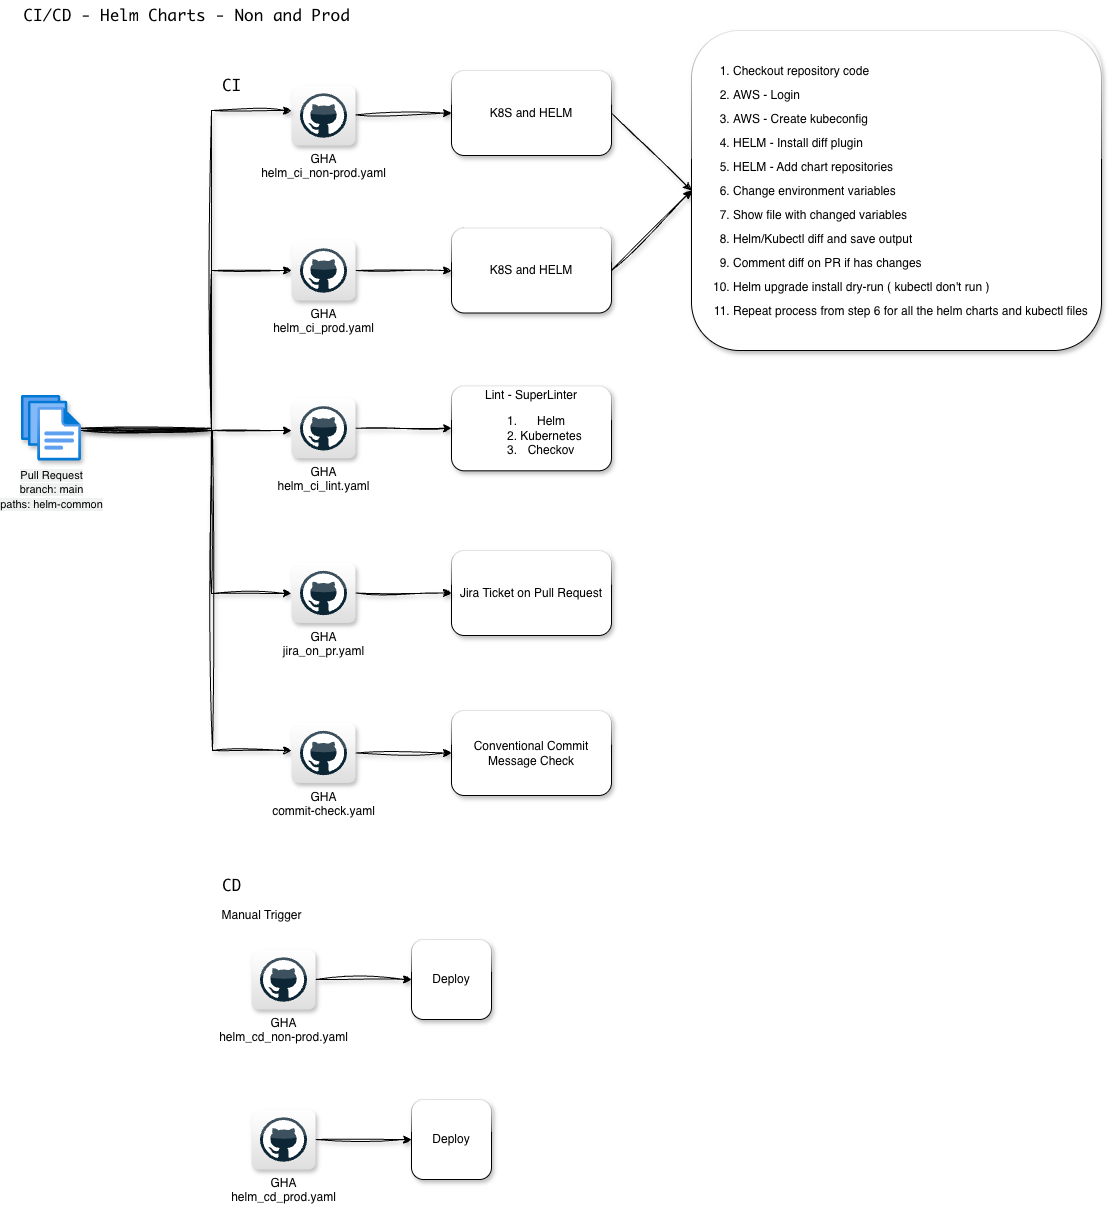

The diagram above was exported from draw.io. Its source (the exported page's mxGraphModel, read from the mxfile embedded in the PNG):
<mxGraphModel dx="2893" dy="1219" grid="1" gridSize="10" guides="1" tooltips="1" connect="1" arrows="1" fold="1" page="1" pageScale="1" pageWidth="827" pageHeight="1169" math="0" shadow="0">
  <root>
    <mxCell id="0" />
    <mxCell id="1" parent="0" />
    <mxCell id="5pjzDFmp6rwPb6VIA61V-6" edge="1" parent="1" source="3PkbmrK094pr91opABPB-4" style="rounded=0;orthogonalLoop=1;jettySize=auto;html=1;entryX=0;entryY=0.5;entryDx=0;entryDy=0;shadow=1;sketch=1;curveFitting=1;jiggle=2;exitX=1;exitY=0.5;exitDx=0;exitDy=0;" target="5pjzDFmp6rwPb6VIA61V-4">
      <mxGeometry relative="1" as="geometry" />
    </mxCell>
    <mxCell id="3PkbmrK094pr91opABPB-4" parent="1" style="rounded=1;whiteSpace=wrap;html=1;shadow=1;glass=1;" value="&lt;div&gt;K8S and HELM&lt;/div&gt;" vertex="1">
      <mxGeometry height="85" width="160" x="320" y="1040" as="geometry" />
    </mxCell>
    <mxCell id="3PkbmrK094pr91opABPB-86" parent="1" style="text;html=1;align=center;verticalAlign=middle;resizable=0;points=[];autosize=1;strokeColor=none;fillColor=none;" value="&lt;span style=&quot;font-family: &amp;quot;MesloLGS NF&amp;quot;, Monaco, &amp;quot;Courier New&amp;quot;, monospace, Menlo, Monaco, &amp;quot;Courier New&amp;quot;, monospace; font-size: 16px;&quot;&gt;CI/CD - Helm Charts - Non and Prod&lt;/span&gt;" vertex="1">
      <mxGeometry height="30" width="350" x="-120" y="970" as="geometry" />
    </mxCell>
    <mxCell id="3PkbmrK094pr91opABPB-90" edge="1" parent="1" source="3PkbmrK094pr91opABPB-87" style="rounded=0;orthogonalLoop=1;jettySize=auto;html=1;entryX=0;entryY=0.5;entryDx=0;entryDy=0;sketch=1;curveFitting=1;jiggle=2;shadow=1;" target="3PkbmrK094pr91opABPB-4">
      <mxGeometry relative="1" as="geometry" />
    </mxCell>
    <mxCell id="3PkbmrK094pr91opABPB-87" parent="1" style="dashed=0;outlineConnect=0;html=1;align=center;labelPosition=center;verticalLabelPosition=bottom;verticalAlign=top;shape=mxgraph.webicons.github;gradientColor=#DFDEDE;aspect=fixed;shadow=1;" value="GHA&lt;br&gt;helm_ci_non-prod.yaml" vertex="1">
      <mxGeometry height="60" width="64.06" x="160" y="1055" as="geometry" />
    </mxCell>
    <mxCell id="3PkbmrK094pr91opABPB-89" edge="1" parent="1" source="3PkbmrK094pr91opABPB-88" style="rounded=0;orthogonalLoop=1;jettySize=auto;html=1;startArrow=none;startFill=0;sketch=1;curveFitting=1;jiggle=2;shadow=1;edgeStyle=orthogonalEdgeStyle;" target="3PkbmrK094pr91opABPB-87">
      <mxGeometry relative="1" as="geometry">
        <Array as="points">
          <mxPoint x="80" y="1398" />
          <mxPoint x="80" y="1080" />
        </Array>
      </mxGeometry>
    </mxCell>
    <mxCell id="aj-A_OMatylE9nxC6UCo-6" edge="1" parent="1" source="3PkbmrK094pr91opABPB-88" style="edgeStyle=orthogonalEdgeStyle;rounded=0;orthogonalLoop=1;jettySize=auto;html=1;sketch=1;curveFitting=1;jiggle=2;shadow=1;" target="aj-A_OMatylE9nxC6UCo-3">
      <mxGeometry relative="1" as="geometry">
        <Array as="points">
          <mxPoint x="80" y="1400" />
          <mxPoint x="80" y="1240" />
        </Array>
      </mxGeometry>
    </mxCell>
    <mxCell id="aj-A_OMatylE9nxC6UCo-26" edge="1" parent="1" source="3PkbmrK094pr91opABPB-88" style="edgeStyle=orthogonalEdgeStyle;rounded=0;orthogonalLoop=1;jettySize=auto;html=1;sketch=1;curveFitting=1;jiggle=2;shadow=1;exitX=0.967;exitY=0.564;exitDx=0;exitDy=0;exitPerimeter=0;" target="aj-A_OMatylE9nxC6UCo-19">
      <mxGeometry relative="1" as="geometry">
        <Array as="points">
          <mxPoint x="-52" y="1398" />
          <mxPoint x="80" y="1398" />
          <mxPoint x="80" y="1563" />
        </Array>
        <mxPoint x="-50" y="1320" as="sourcePoint" />
        <mxPoint x="-80" y="1563" as="targetPoint" />
      </mxGeometry>
    </mxCell>
    <mxCell id="aj-A_OMatylE9nxC6UCo-27" edge="1" parent="1" source="3PkbmrK094pr91opABPB-88" style="edgeStyle=orthogonalEdgeStyle;rounded=0;orthogonalLoop=1;jettySize=auto;html=1;sketch=1;curveFitting=1;jiggle=2;shadow=1;" target="aj-A_OMatylE9nxC6UCo-23">
      <mxGeometry relative="1" as="geometry">
        <Array as="points">
          <mxPoint x="81" y="1400" />
          <mxPoint x="81" y="1720" />
        </Array>
        <mxPoint x="80" y="1480" as="targetPoint" />
      </mxGeometry>
    </mxCell>
    <mxCell id="LetxpRIEdBVR2k5mY3gD-9" edge="1" parent="1" source="3PkbmrK094pr91opABPB-88" style="edgeStyle=orthogonalEdgeStyle;rounded=0;orthogonalLoop=1;jettySize=auto;html=1;sketch=1;curveFitting=1;jiggle=2;shadow=1;" target="LetxpRIEdBVR2k5mY3gD-4">
      <mxGeometry relative="1" as="geometry">
        <Array as="points">
          <mxPoint x="80" y="1398" />
          <mxPoint x="80" y="1400" />
          <mxPoint x="192" y="1400" />
        </Array>
      </mxGeometry>
    </mxCell>
    <mxCell id="3PkbmrK094pr91opABPB-88" parent="1" style="image;aspect=fixed;html=1;points=[];align=center;fontSize=12;image=img/lib/azure2/general/Files.svg;shadow=1;" value="&lt;div style=&quot;&quot;&gt;&lt;span style=&quot;font-size: 11px; background-color: rgb(240, 242, 242);&quot;&gt;Pull Request&lt;br&gt;branch: main&lt;/span&gt;&lt;/div&gt;&lt;div style=&quot;&quot;&gt;&lt;span style=&quot;font-size: 11px; background-color: rgb(240, 242, 242);&quot;&gt;paths: helm-common&lt;/span&gt;&lt;/div&gt;" vertex="1">
      <mxGeometry height="65.63" width="60" x="-110" y="1365" as="geometry" />
    </mxCell>
    <mxCell id="5pjzDFmp6rwPb6VIA61V-5" edge="1" parent="1" source="aj-A_OMatylE9nxC6UCo-1" style="rounded=0;orthogonalLoop=1;jettySize=auto;html=1;entryX=0;entryY=0.5;entryDx=0;entryDy=0;shadow=1;sketch=1;curveFitting=1;jiggle=2;exitX=1;exitY=0.5;exitDx=0;exitDy=0;" target="5pjzDFmp6rwPb6VIA61V-4">
      <mxGeometry relative="1" as="geometry" />
    </mxCell>
    <mxCell id="aj-A_OMatylE9nxC6UCo-1" parent="1" style="rounded=1;whiteSpace=wrap;html=1;shadow=1;glass=1;" value="&lt;div&gt;K8S and HELM&lt;/div&gt;" vertex="1">
      <mxGeometry height="85" width="160" x="320" y="1197.5" as="geometry" />
    </mxCell>
    <mxCell id="aj-A_OMatylE9nxC6UCo-2" edge="1" parent="1" source="aj-A_OMatylE9nxC6UCo-3" style="rounded=0;orthogonalLoop=1;jettySize=auto;html=1;entryX=0;entryY=0.5;entryDx=0;entryDy=0;sketch=1;curveFitting=1;jiggle=2;shadow=1;" target="aj-A_OMatylE9nxC6UCo-1">
      <mxGeometry relative="1" as="geometry" />
    </mxCell>
    <mxCell id="aj-A_OMatylE9nxC6UCo-3" parent="1" style="dashed=0;outlineConnect=0;html=1;align=center;labelPosition=center;verticalLabelPosition=bottom;verticalAlign=top;shape=mxgraph.webicons.github;gradientColor=#DFDEDE;aspect=fixed;shadow=1;" value="GHA&lt;br&gt;helm_ci_prod.yaml" vertex="1">
      <mxGeometry height="60" width="64.06" x="160.00000000000003" y="1210" as="geometry" />
    </mxCell>
    <mxCell id="aj-A_OMatylE9nxC6UCo-7" parent="1" style="text;html=1;align=center;verticalAlign=middle;resizable=0;points=[];autosize=1;strokeColor=none;fillColor=none;" value="&lt;span style=&quot;font-family: &amp;quot;MesloLGS NF&amp;quot;, Monaco, &amp;quot;Courier New&amp;quot;, monospace, Menlo, Monaco, &amp;quot;Courier New&amp;quot;, monospace; font-size: 16px;&quot;&gt;CI&lt;/span&gt;" vertex="1">
      <mxGeometry height="30" width="40" x="80" y="1040" as="geometry" />
    </mxCell>
    <mxCell id="aj-A_OMatylE9nxC6UCo-8" parent="1" style="text;html=1;align=center;verticalAlign=middle;resizable=0;points=[];autosize=1;strokeColor=none;fillColor=none;" value="&lt;span style=&quot;font-family: &amp;quot;MesloLGS NF&amp;quot;, Monaco, &amp;quot;Courier New&amp;quot;, monospace, Menlo, Monaco, &amp;quot;Courier New&amp;quot;, monospace; font-size: 16px;&quot;&gt;CD&lt;/span&gt;" vertex="1">
      <mxGeometry height="30" width="40" x="80" y="1840" as="geometry" />
    </mxCell>
    <mxCell id="aj-A_OMatylE9nxC6UCo-14" edge="1" parent="1" source="aj-A_OMatylE9nxC6UCo-10" style="rounded=0;orthogonalLoop=1;jettySize=auto;html=1;shadow=1;sketch=1;curveFitting=1;jiggle=2;" target="aj-A_OMatylE9nxC6UCo-12" value="">
      <mxGeometry relative="1" as="geometry" />
    </mxCell>
    <mxCell id="aj-A_OMatylE9nxC6UCo-10" parent="1" style="dashed=0;outlineConnect=0;html=1;align=center;labelPosition=center;verticalLabelPosition=bottom;verticalAlign=top;shape=mxgraph.webicons.github;gradientColor=#DFDEDE;aspect=fixed;shadow=1;" value="GHA&lt;br&gt;helm_cd_non-prod.yaml" vertex="1">
      <mxGeometry height="60" width="64.06" x="120" y="1919" as="geometry" />
    </mxCell>
    <mxCell id="aj-A_OMatylE9nxC6UCo-15" edge="1" parent="1" source="aj-A_OMatylE9nxC6UCo-11" style="rounded=0;orthogonalLoop=1;jettySize=auto;html=1;sketch=1;curveFitting=1;jiggle=2;shadow=1;" target="aj-A_OMatylE9nxC6UCo-13" value="">
      <mxGeometry relative="1" as="geometry" />
    </mxCell>
    <mxCell id="aj-A_OMatylE9nxC6UCo-11" parent="1" style="dashed=0;outlineConnect=0;html=1;align=center;labelPosition=center;verticalLabelPosition=bottom;verticalAlign=top;shape=mxgraph.webicons.github;gradientColor=#DFDEDE;aspect=fixed;shadow=1;" value="GHA&lt;br&gt;helm_cd_prod.yaml" vertex="1">
      <mxGeometry height="60" width="64.06" x="120.00000000000003" y="2079" as="geometry" />
    </mxCell>
    <mxCell id="aj-A_OMatylE9nxC6UCo-12" parent="1" style="rounded=1;whiteSpace=wrap;html=1;shadow=1;glass=1;" value="Deploy" vertex="1">
      <mxGeometry height="80" width="80" x="280" y="1909" as="geometry" />
    </mxCell>
    <mxCell id="aj-A_OMatylE9nxC6UCo-13" parent="1" style="rounded=1;whiteSpace=wrap;html=1;shadow=1;glass=1;" value="Deploy" vertex="1">
      <mxGeometry height="80" width="80" x="280" y="2069" as="geometry" />
    </mxCell>
    <mxCell id="aj-A_OMatylE9nxC6UCo-17" parent="1" style="rounded=1;whiteSpace=wrap;html=1;shadow=1;glass=1;" value="Jira Ticket on Pull Request" vertex="1">
      <mxGeometry height="85" width="160" x="320" y="1520" as="geometry" />
    </mxCell>
    <mxCell id="aj-A_OMatylE9nxC6UCo-18" edge="1" parent="1" source="aj-A_OMatylE9nxC6UCo-19" style="rounded=0;orthogonalLoop=1;jettySize=auto;html=1;entryX=0;entryY=0.5;entryDx=0;entryDy=0;sketch=1;curveFitting=1;jiggle=2;shadow=1;" target="aj-A_OMatylE9nxC6UCo-17">
      <mxGeometry relative="1" as="geometry" />
    </mxCell>
    <mxCell id="aj-A_OMatylE9nxC6UCo-19" parent="1" style="dashed=0;outlineConnect=0;html=1;align=center;labelPosition=center;verticalLabelPosition=bottom;verticalAlign=top;shape=mxgraph.webicons.github;gradientColor=#DFDEDE;aspect=fixed;shadow=1;" value="GHA&lt;br&gt;jira_on_pr.yaml" vertex="1">
      <mxGeometry height="60" width="64.06" x="160.00000000000003" y="1532.5" as="geometry" />
    </mxCell>
    <mxCell id="aj-A_OMatylE9nxC6UCo-21" parent="1" style="rounded=1;whiteSpace=wrap;html=1;shadow=1;glass=1;" value="Conventional Commit Message Check" vertex="1">
      <mxGeometry height="85" width="160" x="320" y="1680" as="geometry" />
    </mxCell>
    <mxCell id="aj-A_OMatylE9nxC6UCo-22" edge="1" parent="1" source="aj-A_OMatylE9nxC6UCo-23" style="rounded=0;orthogonalLoop=1;jettySize=auto;html=1;entryX=0;entryY=0.5;entryDx=0;entryDy=0;sketch=1;curveFitting=1;jiggle=2;shadow=1;" target="aj-A_OMatylE9nxC6UCo-21">
      <mxGeometry relative="1" as="geometry" />
    </mxCell>
    <mxCell id="aj-A_OMatylE9nxC6UCo-23" parent="1" style="dashed=0;outlineConnect=0;html=1;align=center;labelPosition=center;verticalLabelPosition=bottom;verticalAlign=top;shape=mxgraph.webicons.github;gradientColor=#DFDEDE;aspect=fixed;shadow=1;" value="GHA&lt;br&gt;commit-check.yaml" vertex="1">
      <mxGeometry height="60" width="64.06" x="160.00000000000003" y="1692.5" as="geometry" />
    </mxCell>
    <mxCell id="LetxpRIEdBVR2k5mY3gD-1" parent="1" style="text;html=1;align=center;verticalAlign=middle;resizable=0;points=[];autosize=1;strokeColor=none;fillColor=none;" value="Manual Trigger" vertex="1">
      <mxGeometry height="30" width="100" x="80" y="1870" as="geometry" />
    </mxCell>
    <mxCell id="LetxpRIEdBVR2k5mY3gD-2" parent="1" style="rounded=1;whiteSpace=wrap;html=1;shadow=1;glass=1;align=center;" value="Lint - SuperLinter&lt;div&gt;&lt;ol&gt;&lt;li&gt;Helm&lt;/li&gt;&lt;li&gt;Kubernetes&lt;/li&gt;&lt;li&gt;Checkov&lt;/li&gt;&lt;/ol&gt;&lt;/div&gt;" vertex="1">
      <mxGeometry height="85" width="160" x="320" y="1355.32" as="geometry" />
    </mxCell>
    <mxCell id="LetxpRIEdBVR2k5mY3gD-3" edge="1" parent="1" source="LetxpRIEdBVR2k5mY3gD-4" style="rounded=0;orthogonalLoop=1;jettySize=auto;html=1;entryX=0;entryY=0.5;entryDx=0;entryDy=0;sketch=1;curveFitting=1;jiggle=2;shadow=1;" target="LetxpRIEdBVR2k5mY3gD-2">
      <mxGeometry relative="1" as="geometry" />
    </mxCell>
    <mxCell id="LetxpRIEdBVR2k5mY3gD-4" parent="1" style="dashed=0;outlineConnect=0;html=1;align=center;labelPosition=center;verticalLabelPosition=bottom;verticalAlign=top;shape=mxgraph.webicons.github;gradientColor=#DFDEDE;aspect=fixed;shadow=1;" value="GHA&lt;br&gt;helm_ci_lint.yaml" vertex="1">
      <mxGeometry height="60" width="64.06" x="160.00000000000003" y="1367.82" as="geometry" />
    </mxCell>
    <mxCell id="5pjzDFmp6rwPb6VIA61V-4" parent="1" style="rounded=1;whiteSpace=wrap;html=1;shadow=1;glass=1;align=left;" value="&lt;ol&gt;&lt;li&gt;&lt;div style=&quot;line-height: 24px; white-space: pre;&quot;&gt;&lt;span style=&quot;background-color: light-dark(#ffffff, var(--ge-dark-color, #121212));&quot;&gt;&lt;font face=&quot;Helvetica&quot; style=&quot;color: rgb(0, 0, 0);&quot;&gt;Checkout repository code&lt;/font&gt;&lt;/span&gt;&lt;/div&gt;&lt;/li&gt;&lt;li&gt;&lt;div style=&quot;line-height: 24px; white-space: pre;&quot;&gt;&lt;span style=&quot;background-color: light-dark(#ffffff, var(--ge-dark-color, #121212));&quot;&gt;&lt;font face=&quot;Helvetica&quot; style=&quot;color: rgb(0, 0, 0);&quot;&gt;AWS - Login&lt;/font&gt;&lt;/span&gt;&lt;/div&gt;&lt;/li&gt;&lt;li&gt;&lt;div style=&quot;line-height: 24px; white-space: pre;&quot;&gt;&lt;span style=&quot;background-color: light-dark(#ffffff, var(--ge-dark-color, #121212));&quot;&gt;&lt;font face=&quot;Helvetica&quot; style=&quot;color: rgb(0, 0, 0);&quot;&gt;AWS - Create kubeconfig&lt;/font&gt;&lt;/span&gt;&lt;/div&gt;&lt;/li&gt;&lt;li&gt;&lt;div style=&quot;line-height: 24px; white-space: pre;&quot;&gt;&lt;span style=&quot;background-color: light-dark(#ffffff, var(--ge-dark-color, #121212));&quot;&gt;&lt;font face=&quot;Helvetica&quot; style=&quot;color: rgb(0, 0, 0);&quot;&gt;HELM - Install diff plugin&lt;/font&gt;&lt;/span&gt;&lt;/div&gt;&lt;/li&gt;&lt;li&gt;&lt;div style=&quot;line-height: 24px; white-space: pre;&quot;&gt;&lt;span style=&quot;background-color: light-dark(#ffffff, var(--ge-dark-color, #121212));&quot;&gt;&lt;font face=&quot;Helvetica&quot; style=&quot;color: rgb(0, 0, 0);&quot;&gt;HELM - Add chart repositories&lt;/font&gt;&lt;/span&gt;&lt;/div&gt;&lt;/li&gt;&lt;li&gt;&lt;div style=&quot;line-height: 24px; white-space: pre;&quot;&gt;&lt;font style=&quot;background-color: light-dark(#ffffff, var(--ge-dark-color, #121212)); color: rgb(0, 0, 0);&quot; face=&quot;Helvetica&quot;&gt;Change environment variables&lt;/font&gt;&lt;/div&gt;&lt;/li&gt;&lt;li&gt;&lt;div style=&quot;line-height: 24px; white-space: pre;&quot;&gt;&lt;font style=&quot;background-color: light-dark(#ffffff, var(--ge-dark-color, #121212)); color: rgb(0, 0, 0);&quot; face=&quot;Helvetica&quot;&gt;Show file with changed variables&lt;/font&gt;&lt;/div&gt;&lt;/li&gt;&lt;li&gt;&lt;div style=&quot;line-height: 24px; white-space: pre;&quot;&gt;&lt;font style=&quot;background-color: light-dark(#ffffff, var(--ge-dark-color, #121212)); color: rgb(0, 0, 0);&quot; face=&quot;Helvetica&quot;&gt;Helm/Kubectl diff and save output&lt;/font&gt;&lt;/div&gt;&lt;/li&gt;&lt;li&gt;&lt;div style=&quot;line-height: 24px; white-space: pre;&quot;&gt;&lt;font style=&quot;background-color: light-dark(#ffffff, var(--ge-dark-color, #121212)); color: rgb(0, 0, 0);&quot; face=&quot;Helvetica&quot;&gt;Comment diff on PR if has changes&lt;/font&gt;&lt;/div&gt;&lt;/li&gt;&lt;li&gt;&lt;div style=&quot;line-height: 24px; white-space: pre;&quot;&gt;&lt;font style=&quot;background-color: light-dark(#ffffff, var(--ge-dark-color, #121212)); color: rgb(0, 0, 0);&quot; face=&quot;Helvetica&quot;&gt;Helm upgrade install dry-run ( kubectl don't run )&lt;/font&gt;&lt;/div&gt;&lt;/li&gt;&lt;li&gt;&lt;div style=&quot;line-height: 24px; white-space: pre;&quot;&gt;&lt;font style=&quot;background-color: light-dark(#ffffff, var(--ge-dark-color, #121212)); color: rgb(0, 0, 0);&quot; face=&quot;Helvetica&quot;&gt;Repeat process from step 6 for all the helm charts and kubectl files&lt;/font&gt;&lt;/div&gt;&lt;/li&gt;&lt;/ol&gt;" vertex="1">
      <mxGeometry height="320" width="410" x="560" y="1000" as="geometry" />
    </mxCell>
  </root>
</mxGraphModel>